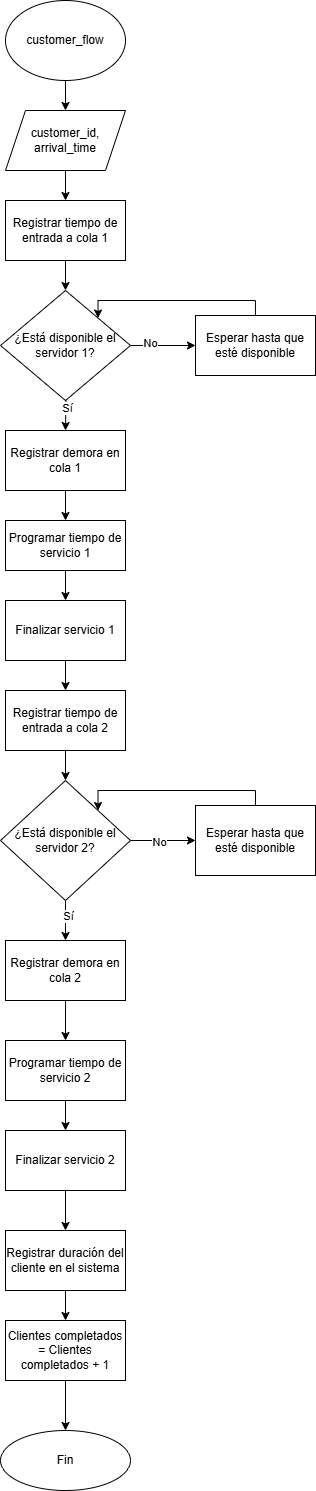

The diagram above was exported from draw.io. Its source (the exported page's mxGraphModel, read from the mxfile embedded in the PNG):
<mxGraphModel dx="582" dy="340" grid="1" gridSize="10" guides="1" tooltips="1" connect="1" arrows="1" fold="1" page="1" pageScale="1" pageWidth="827" pageHeight="1169" math="0" shadow="0">
  <root>
    <mxCell id="WIyWlLk6GJQsqaUBKTNV-0" />
    <mxCell id="WIyWlLk6GJQsqaUBKTNV-1" parent="WIyWlLk6GJQsqaUBKTNV-0" />
    <mxCell id="gEm708nFaQ2kVyPcEkC8-67" value="" style="edgeStyle=orthogonalEdgeStyle;rounded=0;orthogonalLoop=1;jettySize=auto;html=1;" edge="1" parent="WIyWlLk6GJQsqaUBKTNV-1" source="eql_nFesvHy2_VGH4SLy-0" target="gEm708nFaQ2kVyPcEkC8-66">
      <mxGeometry relative="1" as="geometry" />
    </mxCell>
    <mxCell id="eql_nFesvHy2_VGH4SLy-0" value="customer_flow" style="ellipse;whiteSpace=wrap;html=1;" parent="WIyWlLk6GJQsqaUBKTNV-1" vertex="1">
      <mxGeometry x="350" y="30" width="120" height="80" as="geometry" />
    </mxCell>
    <mxCell id="eql_nFesvHy2_VGH4SLy-6" value="" style="edgeStyle=orthogonalEdgeStyle;rounded=0;orthogonalLoop=1;jettySize=auto;html=1;entryX=0.5;entryY=0;entryDx=0;entryDy=0;exitX=0.5;exitY=1;exitDx=0;exitDy=0;" parent="WIyWlLk6GJQsqaUBKTNV-1" target="gEm708nFaQ2kVyPcEkC8-22" edge="1">
      <mxGeometry relative="1" as="geometry">
        <mxPoint x="410" y="200" as="sourcePoint" />
        <mxPoint x="410" y="360" as="targetPoint" />
      </mxGeometry>
    </mxCell>
    <mxCell id="gEm708nFaQ2kVyPcEkC8-69" value="" style="edgeStyle=orthogonalEdgeStyle;rounded=0;orthogonalLoop=1;jettySize=auto;html=1;" edge="1" parent="WIyWlLk6GJQsqaUBKTNV-1" source="gEm708nFaQ2kVyPcEkC8-22" target="gEm708nFaQ2kVyPcEkC8-68">
      <mxGeometry relative="1" as="geometry" />
    </mxCell>
    <mxCell id="gEm708nFaQ2kVyPcEkC8-22" value="Registrar tiempo de entrada a cola 1" style="whiteSpace=wrap;html=1;" vertex="1" parent="WIyWlLk6GJQsqaUBKTNV-1">
      <mxGeometry x="350" y="230" width="120" height="60" as="geometry" />
    </mxCell>
    <mxCell id="gEm708nFaQ2kVyPcEkC8-28" style="edgeStyle=orthogonalEdgeStyle;rounded=0;orthogonalLoop=1;jettySize=auto;html=1;entryX=0.5;entryY=0;entryDx=0;entryDy=0;" edge="1" parent="WIyWlLk6GJQsqaUBKTNV-1" target="gEm708nFaQ2kVyPcEkC8-27">
      <mxGeometry relative="1" as="geometry">
        <mxPoint x="410" y="390" as="sourcePoint" />
      </mxGeometry>
    </mxCell>
    <mxCell id="gEm708nFaQ2kVyPcEkC8-97" value="Sí" style="edgeLabel;html=1;align=center;verticalAlign=middle;resizable=0;points=[];" vertex="1" connectable="0" parent="gEm708nFaQ2kVyPcEkC8-28">
      <mxGeometry x="0.3628" y="2" relative="1" as="geometry">
        <mxPoint as="offset" />
      </mxGeometry>
    </mxCell>
    <mxCell id="gEm708nFaQ2kVyPcEkC8-30" style="edgeStyle=orthogonalEdgeStyle;rounded=0;orthogonalLoop=1;jettySize=auto;html=1;entryX=0.5;entryY=0;entryDx=0;entryDy=0;" edge="1" parent="WIyWlLk6GJQsqaUBKTNV-1" source="gEm708nFaQ2kVyPcEkC8-27" target="gEm708nFaQ2kVyPcEkC8-29">
      <mxGeometry relative="1" as="geometry" />
    </mxCell>
    <mxCell id="gEm708nFaQ2kVyPcEkC8-27" value="Registrar demora en cola 1" style="whiteSpace=wrap;html=1;" vertex="1" parent="WIyWlLk6GJQsqaUBKTNV-1">
      <mxGeometry x="350" y="460" width="120" height="60" as="geometry" />
    </mxCell>
    <mxCell id="gEm708nFaQ2kVyPcEkC8-74" value="" style="edgeStyle=orthogonalEdgeStyle;rounded=0;orthogonalLoop=1;jettySize=auto;html=1;" edge="1" parent="WIyWlLk6GJQsqaUBKTNV-1" source="gEm708nFaQ2kVyPcEkC8-29" target="gEm708nFaQ2kVyPcEkC8-73">
      <mxGeometry relative="1" as="geometry" />
    </mxCell>
    <mxCell id="gEm708nFaQ2kVyPcEkC8-29" value="Programar tiempo de servicio 1" style="whiteSpace=wrap;html=1;" vertex="1" parent="WIyWlLk6GJQsqaUBKTNV-1">
      <mxGeometry x="350" y="550" width="120" height="50" as="geometry" />
    </mxCell>
    <mxCell id="gEm708nFaQ2kVyPcEkC8-66" value="customer_id,&lt;br&gt;arrival_time" style="shape=parallelogram;perimeter=parallelogramPerimeter;whiteSpace=wrap;html=1;fixedSize=1;" vertex="1" parent="WIyWlLk6GJQsqaUBKTNV-1">
      <mxGeometry x="350" y="140" width="120" height="60" as="geometry" />
    </mxCell>
    <mxCell id="gEm708nFaQ2kVyPcEkC8-91" value="" style="edgeStyle=orthogonalEdgeStyle;rounded=0;orthogonalLoop=1;jettySize=auto;html=1;" edge="1" parent="WIyWlLk6GJQsqaUBKTNV-1" source="gEm708nFaQ2kVyPcEkC8-68" target="gEm708nFaQ2kVyPcEkC8-90">
      <mxGeometry relative="1" as="geometry" />
    </mxCell>
    <mxCell id="gEm708nFaQ2kVyPcEkC8-96" value="No" style="edgeLabel;html=1;align=center;verticalAlign=middle;resizable=0;points=[];" vertex="1" connectable="0" parent="gEm708nFaQ2kVyPcEkC8-91">
      <mxGeometry x="-0.3987" y="2" relative="1" as="geometry">
        <mxPoint as="offset" />
      </mxGeometry>
    </mxCell>
    <mxCell id="gEm708nFaQ2kVyPcEkC8-68" value="¿Está disponible el servidor 1?" style="rhombus;whiteSpace=wrap;html=1;" vertex="1" parent="WIyWlLk6GJQsqaUBKTNV-1">
      <mxGeometry x="345" y="320" width="130" height="110" as="geometry" />
    </mxCell>
    <mxCell id="gEm708nFaQ2kVyPcEkC8-79" value="" style="edgeStyle=orthogonalEdgeStyle;rounded=0;orthogonalLoop=1;jettySize=auto;html=1;" edge="1" parent="WIyWlLk6GJQsqaUBKTNV-1" source="gEm708nFaQ2kVyPcEkC8-70" target="gEm708nFaQ2kVyPcEkC8-78">
      <mxGeometry relative="1" as="geometry" />
    </mxCell>
    <mxCell id="gEm708nFaQ2kVyPcEkC8-98" value="Sí" style="edgeLabel;html=1;align=center;verticalAlign=middle;resizable=0;points=[];" vertex="1" connectable="0" parent="gEm708nFaQ2kVyPcEkC8-79">
      <mxGeometry x="-0.2161" y="3" relative="1" as="geometry">
        <mxPoint as="offset" />
      </mxGeometry>
    </mxCell>
    <mxCell id="gEm708nFaQ2kVyPcEkC8-100" value="" style="edgeStyle=orthogonalEdgeStyle;rounded=0;orthogonalLoop=1;jettySize=auto;html=1;" edge="1" parent="WIyWlLk6GJQsqaUBKTNV-1" source="gEm708nFaQ2kVyPcEkC8-70" target="gEm708nFaQ2kVyPcEkC8-99">
      <mxGeometry relative="1" as="geometry" />
    </mxCell>
    <mxCell id="gEm708nFaQ2kVyPcEkC8-102" value="No" style="edgeLabel;html=1;align=center;verticalAlign=middle;resizable=0;points=[];" vertex="1" connectable="0" parent="gEm708nFaQ2kVyPcEkC8-100">
      <mxGeometry x="-0.1252" y="-2" relative="1" as="geometry">
        <mxPoint as="offset" />
      </mxGeometry>
    </mxCell>
    <mxCell id="gEm708nFaQ2kVyPcEkC8-70" value="¿Está disponible el servidor 2?" style="rhombus;whiteSpace=wrap;html=1;" vertex="1" parent="WIyWlLk6GJQsqaUBKTNV-1">
      <mxGeometry x="345" y="810" width="130" height="120" as="geometry" />
    </mxCell>
    <mxCell id="gEm708nFaQ2kVyPcEkC8-76" value="" style="edgeStyle=orthogonalEdgeStyle;rounded=0;orthogonalLoop=1;jettySize=auto;html=1;" edge="1" parent="WIyWlLk6GJQsqaUBKTNV-1" source="gEm708nFaQ2kVyPcEkC8-73" target="gEm708nFaQ2kVyPcEkC8-75">
      <mxGeometry relative="1" as="geometry" />
    </mxCell>
    <mxCell id="gEm708nFaQ2kVyPcEkC8-73" value="Finalizar servicio 1" style="whiteSpace=wrap;html=1;" vertex="1" parent="WIyWlLk6GJQsqaUBKTNV-1">
      <mxGeometry x="350" y="630" width="120" height="60" as="geometry" />
    </mxCell>
    <mxCell id="gEm708nFaQ2kVyPcEkC8-77" value="" style="edgeStyle=orthogonalEdgeStyle;rounded=0;orthogonalLoop=1;jettySize=auto;html=1;" edge="1" parent="WIyWlLk6GJQsqaUBKTNV-1" source="gEm708nFaQ2kVyPcEkC8-75" target="gEm708nFaQ2kVyPcEkC8-70">
      <mxGeometry relative="1" as="geometry" />
    </mxCell>
    <mxCell id="gEm708nFaQ2kVyPcEkC8-75" value="Registrar tiempo de entrada a cola 2" style="whiteSpace=wrap;html=1;" vertex="1" parent="WIyWlLk6GJQsqaUBKTNV-1">
      <mxGeometry x="350" y="720" width="120" height="60" as="geometry" />
    </mxCell>
    <mxCell id="gEm708nFaQ2kVyPcEkC8-81" value="" style="edgeStyle=orthogonalEdgeStyle;rounded=0;orthogonalLoop=1;jettySize=auto;html=1;" edge="1" parent="WIyWlLk6GJQsqaUBKTNV-1" source="gEm708nFaQ2kVyPcEkC8-78" target="gEm708nFaQ2kVyPcEkC8-80">
      <mxGeometry relative="1" as="geometry" />
    </mxCell>
    <mxCell id="gEm708nFaQ2kVyPcEkC8-78" value="Registrar demora en cola 2" style="whiteSpace=wrap;html=1;" vertex="1" parent="WIyWlLk6GJQsqaUBKTNV-1">
      <mxGeometry x="350" y="970" width="120" height="60" as="geometry" />
    </mxCell>
    <mxCell id="gEm708nFaQ2kVyPcEkC8-83" value="" style="edgeStyle=orthogonalEdgeStyle;rounded=0;orthogonalLoop=1;jettySize=auto;html=1;" edge="1" parent="WIyWlLk6GJQsqaUBKTNV-1" source="gEm708nFaQ2kVyPcEkC8-80" target="gEm708nFaQ2kVyPcEkC8-82">
      <mxGeometry relative="1" as="geometry" />
    </mxCell>
    <mxCell id="gEm708nFaQ2kVyPcEkC8-80" value="Programar tiempo de servicio 2" style="whiteSpace=wrap;html=1;" vertex="1" parent="WIyWlLk6GJQsqaUBKTNV-1">
      <mxGeometry x="350" y="1070" width="120" height="60" as="geometry" />
    </mxCell>
    <mxCell id="gEm708nFaQ2kVyPcEkC8-85" value="" style="edgeStyle=orthogonalEdgeStyle;rounded=0;orthogonalLoop=1;jettySize=auto;html=1;" edge="1" parent="WIyWlLk6GJQsqaUBKTNV-1" source="gEm708nFaQ2kVyPcEkC8-82" target="gEm708nFaQ2kVyPcEkC8-84">
      <mxGeometry relative="1" as="geometry" />
    </mxCell>
    <mxCell id="gEm708nFaQ2kVyPcEkC8-82" value="Finalizar servicio 2" style="whiteSpace=wrap;html=1;" vertex="1" parent="WIyWlLk6GJQsqaUBKTNV-1">
      <mxGeometry x="350" y="1160" width="120" height="60" as="geometry" />
    </mxCell>
    <mxCell id="gEm708nFaQ2kVyPcEkC8-87" value="" style="edgeStyle=orthogonalEdgeStyle;rounded=0;orthogonalLoop=1;jettySize=auto;html=1;" edge="1" parent="WIyWlLk6GJQsqaUBKTNV-1" source="gEm708nFaQ2kVyPcEkC8-84" target="gEm708nFaQ2kVyPcEkC8-86">
      <mxGeometry relative="1" as="geometry" />
    </mxCell>
    <mxCell id="gEm708nFaQ2kVyPcEkC8-84" value="Registrar duración del cliente en el sistema" style="whiteSpace=wrap;html=1;" vertex="1" parent="WIyWlLk6GJQsqaUBKTNV-1">
      <mxGeometry x="350" y="1260" width="120" height="60" as="geometry" />
    </mxCell>
    <mxCell id="gEm708nFaQ2kVyPcEkC8-89" value="" style="edgeStyle=orthogonalEdgeStyle;rounded=0;orthogonalLoop=1;jettySize=auto;html=1;" edge="1" parent="WIyWlLk6GJQsqaUBKTNV-1" source="gEm708nFaQ2kVyPcEkC8-86" target="gEm708nFaQ2kVyPcEkC8-88">
      <mxGeometry relative="1" as="geometry" />
    </mxCell>
    <mxCell id="gEm708nFaQ2kVyPcEkC8-86" value="Clientes completados = Clientes completados + 1" style="whiteSpace=wrap;html=1;" vertex="1" parent="WIyWlLk6GJQsqaUBKTNV-1">
      <mxGeometry x="350" y="1350" width="120" height="60" as="geometry" />
    </mxCell>
    <mxCell id="gEm708nFaQ2kVyPcEkC8-88" value="Fin" style="ellipse;whiteSpace=wrap;html=1;" vertex="1" parent="WIyWlLk6GJQsqaUBKTNV-1">
      <mxGeometry x="345" y="1460" width="130" height="60" as="geometry" />
    </mxCell>
    <mxCell id="gEm708nFaQ2kVyPcEkC8-95" value="" style="edgeStyle=orthogonalEdgeStyle;rounded=0;orthogonalLoop=1;jettySize=auto;html=1;entryX=1;entryY=0;entryDx=0;entryDy=0;" edge="1" parent="WIyWlLk6GJQsqaUBKTNV-1" target="gEm708nFaQ2kVyPcEkC8-68">
      <mxGeometry relative="1" as="geometry">
        <mxPoint x="599.9473684210527" y="355.0499999999999" as="sourcePoint" />
        <mxPoint x="442.5" y="357.5499999999999" as="targetPoint" />
        <Array as="points">
          <mxPoint x="600" y="330" />
          <mxPoint x="443" y="330" />
        </Array>
      </mxGeometry>
    </mxCell>
    <mxCell id="gEm708nFaQ2kVyPcEkC8-90" value="Esperar hasta que esté disponible" style="whiteSpace=wrap;html=1;" vertex="1" parent="WIyWlLk6GJQsqaUBKTNV-1">
      <mxGeometry x="540" y="345" width="120" height="60" as="geometry" />
    </mxCell>
    <mxCell id="gEm708nFaQ2kVyPcEkC8-101" style="edgeStyle=orthogonalEdgeStyle;rounded=0;orthogonalLoop=1;jettySize=auto;html=1;entryX=1;entryY=0;entryDx=0;entryDy=0;exitX=0.5;exitY=0;exitDx=0;exitDy=0;" edge="1" parent="WIyWlLk6GJQsqaUBKTNV-1" source="gEm708nFaQ2kVyPcEkC8-99" target="gEm708nFaQ2kVyPcEkC8-70">
      <mxGeometry relative="1" as="geometry">
        <mxPoint x="597" y="830" as="sourcePoint" />
        <mxPoint x="530" y="760" as="targetPoint" />
        <Array as="points">
          <mxPoint x="600" y="820" />
          <mxPoint x="443" y="820" />
        </Array>
      </mxGeometry>
    </mxCell>
    <mxCell id="gEm708nFaQ2kVyPcEkC8-99" value="Esperar hasta que esté disponible" style="whiteSpace=wrap;html=1;" vertex="1" parent="WIyWlLk6GJQsqaUBKTNV-1">
      <mxGeometry x="540" y="835" width="120" height="70" as="geometry" />
    </mxCell>
  </root>
</mxGraphModel>